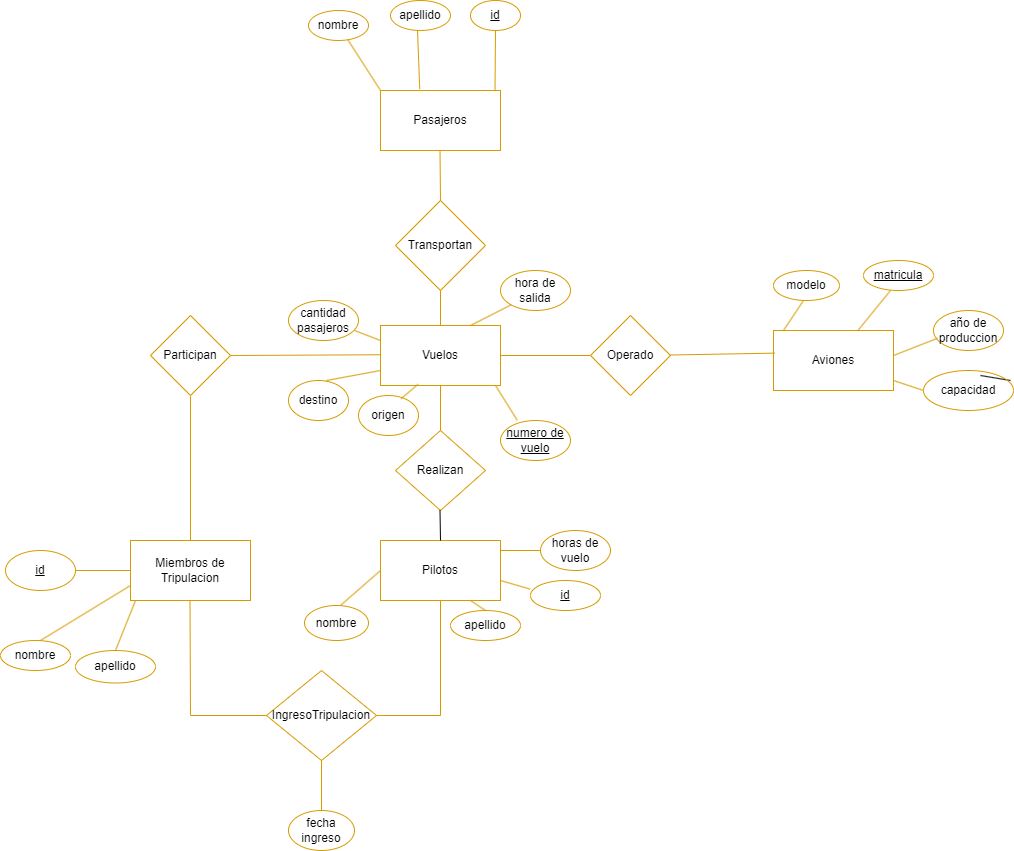

The diagram above was exported from draw.io. Its source (the exported page's mxGraphModel, read from the mxfile embedded in the PNG):
<mxGraphModel dx="2927" dy="2253" grid="1" gridSize="10" guides="1" tooltips="1" connect="1" arrows="1" fold="1" page="1" pageScale="1" pageWidth="827" pageHeight="1169" math="0" shadow="0">
  <root>
    <mxCell id="0" />
    <mxCell id="1" parent="0" />
    <mxCell id="X360KhQkKg_-IiAe_54f-1" value="Miembros de Tripulacion" style="rounded=0;whiteSpace=wrap;html=1;fillColor=none;strokeColor=#d79b00;" parent="1" vertex="1">
      <mxGeometry x="-190" y="50" width="120" height="60" as="geometry" />
    </mxCell>
    <mxCell id="X360KhQkKg_-IiAe_54f-3" value="Pilotos" style="rounded=0;whiteSpace=wrap;html=1;fillColor=none;strokeColor=#d79b00;" parent="1" vertex="1">
      <mxGeometry x="60" y="50" width="120" height="60" as="geometry" />
    </mxCell>
    <mxCell id="X360KhQkKg_-IiAe_54f-4" value="id" style="ellipse;whiteSpace=wrap;html=1;fontStyle=4;fillColor=none;strokeColor=#d79b00;" parent="1" vertex="1">
      <mxGeometry x="210" y="90" width="70" height="30" as="geometry" />
    </mxCell>
    <mxCell id="X360KhQkKg_-IiAe_54f-5" value="nombre" style="ellipse;whiteSpace=wrap;html=1;fillColor=none;strokeColor=#d79b00;" parent="1" vertex="1">
      <mxGeometry x="-16" y="115" width="64" height="35" as="geometry" />
    </mxCell>
    <mxCell id="X360KhQkKg_-IiAe_54f-6" value="apellido" style="ellipse;whiteSpace=wrap;html=1;fillColor=none;strokeColor=#d79b00;" parent="1" vertex="1">
      <mxGeometry x="130" y="120" width="70" height="30" as="geometry" />
    </mxCell>
    <mxCell id="X360KhQkKg_-IiAe_54f-7" value="horas de vuelo" style="ellipse;whiteSpace=wrap;html=1;fillColor=none;strokeColor=#d79b00;" parent="1" vertex="1">
      <mxGeometry x="220" y="40" width="70" height="40" as="geometry" />
    </mxCell>
    <mxCell id="X360KhQkKg_-IiAe_54f-9" value="fecha ingreso" style="ellipse;whiteSpace=wrap;html=1;fillColor=none;strokeColor=#d79b00;" parent="1" vertex="1">
      <mxGeometry x="-32" y="320" width="66" height="40" as="geometry" />
    </mxCell>
    <mxCell id="X360KhQkKg_-IiAe_54f-15" value="numero de vuelo" style="ellipse;whiteSpace=wrap;html=1;fontStyle=4;fillColor=none;strokeColor=#d79b00;" parent="1" vertex="1">
      <mxGeometry x="180" y="-70" width="70" height="40" as="geometry" />
    </mxCell>
    <mxCell id="X360KhQkKg_-IiAe_54f-21" value="Vuelos" style="rounded=0;whiteSpace=wrap;html=1;fillColor=none;strokeColor=#d79b00;" parent="1" vertex="1">
      <mxGeometry x="60" y="-165" width="120" height="60" as="geometry" />
    </mxCell>
    <mxCell id="X360KhQkKg_-IiAe_54f-24" value="" style="endArrow=none;html=1;rounded=0;entryX=0;entryY=0.5;entryDx=0;entryDy=0;" parent="1" edge="1">
      <mxGeometry width="50" height="50" relative="1" as="geometry">
        <mxPoint x="660" y="-115" as="sourcePoint" />
        <mxPoint x="690" y="-110" as="targetPoint" />
      </mxGeometry>
    </mxCell>
    <mxCell id="X360KhQkKg_-IiAe_54f-27" value="" style="endArrow=none;html=1;rounded=0;fillColor=#ffe6cc;strokeColor=#d79b00;" parent="1" source="X360KhQkKg_-IiAe_54f-100" edge="1">
      <mxGeometry width="50" height="50" relative="1" as="geometry">
        <mxPoint x="550" y="-170" as="sourcePoint" />
        <mxPoint x="570" y="-200" as="targetPoint" />
      </mxGeometry>
    </mxCell>
    <mxCell id="X360KhQkKg_-IiAe_54f-38" value="origen" style="ellipse;whiteSpace=wrap;html=1;fillColor=none;strokeColor=#d79b00;" parent="1" vertex="1">
      <mxGeometry x="38" y="-95" width="60" height="40" as="geometry" />
    </mxCell>
    <mxCell id="X360KhQkKg_-IiAe_54f-39" value="destino" style="ellipse;whiteSpace=wrap;html=1;fillColor=none;strokeColor=#d79b00;" parent="1" vertex="1">
      <mxGeometry x="-32" y="-110" width="60" height="40" as="geometry" />
    </mxCell>
    <mxCell id="X360KhQkKg_-IiAe_54f-40" value="hora de salida" style="ellipse;whiteSpace=wrap;html=1;fillColor=none;strokeColor=#d79b00;" parent="1" vertex="1">
      <mxGeometry x="180" y="-220" width="70" height="40" as="geometry" />
    </mxCell>
    <mxCell id="X360KhQkKg_-IiAe_54f-44" value="Realizan" style="rhombus;whiteSpace=wrap;html=1;fillColor=none;strokeColor=#d79b00;" parent="1" vertex="1">
      <mxGeometry x="75" y="-60" width="90" height="80" as="geometry" />
    </mxCell>
    <mxCell id="X360KhQkKg_-IiAe_54f-45" value="" style="endArrow=none;html=1;rounded=0;entryX=0.5;entryY=1;entryDx=0;entryDy=0;fillColor=#ffe6cc;strokeColor=#d79b00;" parent="1" target="X360KhQkKg_-IiAe_54f-21" edge="1">
      <mxGeometry width="50" height="50" relative="1" as="geometry">
        <mxPoint x="120" y="-60" as="sourcePoint" />
        <mxPoint x="170" y="-110" as="targetPoint" />
      </mxGeometry>
    </mxCell>
    <mxCell id="X360KhQkKg_-IiAe_54f-46" value="" style="endArrow=none;html=1;rounded=0;entryX=0.5;entryY=1;entryDx=0;entryDy=0;" parent="1" edge="1">
      <mxGeometry width="50" height="50" relative="1" as="geometry">
        <mxPoint x="120" y="50" as="sourcePoint" />
        <mxPoint x="119.5" y="20" as="targetPoint" />
      </mxGeometry>
    </mxCell>
    <mxCell id="X360KhQkKg_-IiAe_54f-63" value="Participan" style="rhombus;whiteSpace=wrap;html=1;fillColor=none;strokeColor=#d79b00;" parent="1" vertex="1">
      <mxGeometry x="-170" y="-175" width="80" height="80" as="geometry" />
    </mxCell>
    <mxCell id="X360KhQkKg_-IiAe_54f-66" value="IngresoTripulacion" style="rhombus;whiteSpace=wrap;html=1;fillColor=none;strokeColor=#d79b00;" parent="1" vertex="1">
      <mxGeometry x="-54" y="180" width="110" height="90" as="geometry" />
    </mxCell>
    <mxCell id="X360KhQkKg_-IiAe_54f-68" value="" style="endArrow=none;html=1;rounded=0;entryX=0;entryY=0.5;entryDx=0;entryDy=0;exitX=1;exitY=0.5;exitDx=0;exitDy=0;fillColor=#ffe6cc;strokeColor=#d79b00;" parent="1" source="X360KhQkKg_-IiAe_54f-72" target="X360KhQkKg_-IiAe_54f-1" edge="1">
      <mxGeometry width="50" height="50" relative="1" as="geometry">
        <mxPoint x="-240" y="80" as="sourcePoint" />
        <mxPoint x="-195" y="80" as="targetPoint" />
      </mxGeometry>
    </mxCell>
    <mxCell id="X360KhQkKg_-IiAe_54f-69" value="" style="endArrow=none;html=1;rounded=0;fillColor=#ffe6cc;strokeColor=#d79b00;" parent="1" edge="1">
      <mxGeometry width="50" height="50" relative="1" as="geometry">
        <mxPoint x="-205" y="160" as="sourcePoint" />
        <mxPoint x="-185" y="110" as="targetPoint" />
      </mxGeometry>
    </mxCell>
    <mxCell id="X360KhQkKg_-IiAe_54f-72" value="id" style="ellipse;whiteSpace=wrap;html=1;fontStyle=4;fillColor=none;strokeColor=#d79b00;" parent="1" vertex="1">
      <mxGeometry x="-315" y="60" width="70" height="40" as="geometry" />
    </mxCell>
    <mxCell id="X360KhQkKg_-IiAe_54f-73" value="apellido" style="ellipse;whiteSpace=wrap;html=1;fillColor=none;strokeColor=#d79b00;" parent="1" vertex="1">
      <mxGeometry x="-245" y="160" width="80" height="32.5" as="geometry" />
    </mxCell>
    <mxCell id="X360KhQkKg_-IiAe_54f-100" value="Aviones" style="rounded=0;whiteSpace=wrap;html=1;fillColor=none;strokeColor=#d79b00;" parent="1" vertex="1">
      <mxGeometry x="453" y="-160" width="120" height="60" as="geometry" />
    </mxCell>
    <mxCell id="X360KhQkKg_-IiAe_54f-101" value="capacidad" style="ellipse;whiteSpace=wrap;html=1;fillColor=none;strokeColor=#d79b00;" parent="1" vertex="1">
      <mxGeometry x="603" y="-120" width="90" height="40" as="geometry" />
    </mxCell>
    <mxCell id="X360KhQkKg_-IiAe_54f-103" value="matricula" style="ellipse;whiteSpace=wrap;html=1;fontStyle=4;fillColor=none;strokeColor=#d79b00;" parent="1" vertex="1">
      <mxGeometry x="543" y="-230" width="70" height="30" as="geometry" />
    </mxCell>
    <mxCell id="X360KhQkKg_-IiAe_54f-105" value="modelo" style="ellipse;whiteSpace=wrap;html=1;fillColor=none;strokeColor=#d79b00;" parent="1" vertex="1">
      <mxGeometry x="453" y="-220" width="66" height="30" as="geometry" />
    </mxCell>
    <mxCell id="X360KhQkKg_-IiAe_54f-106" value="" style="endArrow=none;html=1;rounded=0;fillColor=#ffe6cc;strokeColor=#d79b00;" parent="1" edge="1">
      <mxGeometry width="50" height="50" relative="1" as="geometry">
        <mxPoint x="463" y="-160" as="sourcePoint" />
        <mxPoint x="483" y="-190" as="targetPoint" />
      </mxGeometry>
    </mxCell>
    <mxCell id="X360KhQkKg_-IiAe_54f-107" value="" style="endArrow=none;html=1;rounded=0;entryX=0.057;entryY=0.695;entryDx=0;entryDy=0;entryPerimeter=0;fillColor=#ffe6cc;strokeColor=#d79b00;" parent="1" target="X360KhQkKg_-IiAe_54f-108" edge="1">
      <mxGeometry width="50" height="50" relative="1" as="geometry">
        <mxPoint x="573" y="-135" as="sourcePoint" />
        <mxPoint x="643" y="-185" as="targetPoint" />
      </mxGeometry>
    </mxCell>
    <mxCell id="X360KhQkKg_-IiAe_54f-108" value="año de produccion" style="ellipse;whiteSpace=wrap;html=1;fillColor=none;strokeColor=#d79b00;" parent="1" vertex="1">
      <mxGeometry x="613" y="-180" width="70" height="40" as="geometry" />
    </mxCell>
    <mxCell id="X360KhQkKg_-IiAe_54f-111" value="nombre" style="ellipse;whiteSpace=wrap;html=1;fillColor=none;strokeColor=#d79b00;" parent="1" vertex="1">
      <mxGeometry x="-320" y="150" width="70" height="30" as="geometry" />
    </mxCell>
    <mxCell id="X360KhQkKg_-IiAe_54f-112" value="" style="endArrow=none;html=1;rounded=0;entryX=0;entryY=0.75;entryDx=0;entryDy=0;fillColor=#ffe6cc;strokeColor=#d79b00;" parent="1" target="X360KhQkKg_-IiAe_54f-1" edge="1">
      <mxGeometry width="50" height="50" relative="1" as="geometry">
        <mxPoint x="-280" y="150" as="sourcePoint" />
        <mxPoint x="-290" y="100" as="targetPoint" />
      </mxGeometry>
    </mxCell>
    <mxCell id="X360KhQkKg_-IiAe_54f-113" value="Operado" style="rhombus;whiteSpace=wrap;html=1;fillColor=none;strokeColor=#d79b00;fillStyle=hatch;" parent="1" vertex="1">
      <mxGeometry x="270" y="-175" width="80" height="80" as="geometry" />
    </mxCell>
    <mxCell id="X360KhQkKg_-IiAe_54f-119" value="cantidad pasajeros" style="ellipse;whiteSpace=wrap;html=1;fillColor=none;strokeColor=#d79b00;" parent="1" vertex="1">
      <mxGeometry x="-32" y="-190" width="70" height="40" as="geometry" />
    </mxCell>
    <mxCell id="X360KhQkKg_-IiAe_54f-129" value="nombre" style="ellipse;whiteSpace=wrap;html=1;fillColor=none;strokeColor=#d79b00;" parent="1" vertex="1">
      <mxGeometry x="-12" y="-480" width="60" height="30" as="geometry" />
    </mxCell>
    <mxCell id="X360KhQkKg_-IiAe_54f-130" value="apellido" style="ellipse;whiteSpace=wrap;html=1;fillColor=none;strokeColor=#d79b00;" parent="1" vertex="1">
      <mxGeometry x="70" y="-490" width="60" height="30" as="geometry" />
    </mxCell>
    <mxCell id="X360KhQkKg_-IiAe_54f-131" value="Pasajeros" style="rounded=0;whiteSpace=wrap;html=1;fillColor=none;strokeColor=#d79b00;" parent="1" vertex="1">
      <mxGeometry x="60" y="-400" width="120" height="60" as="geometry" />
    </mxCell>
    <mxCell id="X360KhQkKg_-IiAe_54f-132" value="id" style="ellipse;whiteSpace=wrap;html=1;fontStyle=4;fillColor=none;strokeColor=#d79b00;" parent="1" vertex="1">
      <mxGeometry x="150" y="-490" width="50" height="30" as="geometry" />
    </mxCell>
    <mxCell id="X360KhQkKg_-IiAe_54f-133" value="" style="endArrow=none;html=1;rounded=0;entryX=0.5;entryY=1;entryDx=0;entryDy=0;fillColor=#ffe6cc;strokeColor=#d79b00;exitX=0.5;exitY=0;exitDx=0;exitDy=0;" parent="1" edge="1" source="X360KhQkKg_-IiAe_54f-139">
      <mxGeometry width="50" height="50" relative="1" as="geometry">
        <mxPoint x="119.5" y="-295" as="sourcePoint" />
        <mxPoint x="119.5" y="-340" as="targetPoint" />
      </mxGeometry>
    </mxCell>
    <mxCell id="X360KhQkKg_-IiAe_54f-138" value="" style="endArrow=none;html=1;rounded=0;entryX=0.5;entryY=1;entryDx=0;entryDy=0;exitX=0.5;exitY=0;exitDx=0;exitDy=0;fillColor=#ffe6cc;strokeColor=#d79b00;" parent="1" source="X360KhQkKg_-IiAe_54f-21" edge="1" target="X360KhQkKg_-IiAe_54f-139">
      <mxGeometry width="50" height="50" relative="1" as="geometry">
        <mxPoint x="120" y="-170" as="sourcePoint" />
        <mxPoint x="119.5" y="-205" as="targetPoint" />
      </mxGeometry>
    </mxCell>
    <mxCell id="X360KhQkKg_-IiAe_54f-139" value="Transportan" style="rhombus;whiteSpace=wrap;html=1;fillColor=none;strokeColor=#d79b00;" parent="1" vertex="1">
      <mxGeometry x="75" y="-290" width="90" height="90" as="geometry" />
    </mxCell>
    <mxCell id="X360KhQkKg_-IiAe_54f-143" value="" style="endArrow=none;html=1;rounded=0;exitX=0;exitY=0;exitDx=0;exitDy=0;fillColor=#ffe6cc;strokeColor=#d79b00;" parent="1" source="X360KhQkKg_-IiAe_54f-131" target="X360KhQkKg_-IiAe_54f-129" edge="1">
      <mxGeometry width="50" height="50" relative="1" as="geometry">
        <mxPoint x="80" y="-310" as="sourcePoint" />
        <mxPoint x="130" y="-360" as="targetPoint" />
      </mxGeometry>
    </mxCell>
    <mxCell id="X360KhQkKg_-IiAe_54f-144" value="" style="endArrow=none;html=1;rounded=0;exitX=0.327;exitY=-0.023;exitDx=0;exitDy=0;exitPerimeter=0;fillColor=#ffe6cc;strokeColor=#d79b00;" parent="1" source="X360KhQkKg_-IiAe_54f-131" edge="1">
      <mxGeometry width="50" height="50" relative="1" as="geometry">
        <mxPoint x="130" y="-409" as="sourcePoint" />
        <mxPoint x="97" y="-460" as="targetPoint" />
      </mxGeometry>
    </mxCell>
    <mxCell id="X360KhQkKg_-IiAe_54f-145" value="" style="endArrow=none;html=1;rounded=0;exitX=0.75;exitY=0;exitDx=0;exitDy=0;entryX=0.5;entryY=1;entryDx=0;entryDy=0;fillColor=#ffe6cc;strokeColor=#d79b00;" parent="1" target="X360KhQkKg_-IiAe_54f-132" edge="1">
      <mxGeometry width="50" height="50" relative="1" as="geometry">
        <mxPoint x="174.5" y="-400" as="sourcePoint" />
        <mxPoint x="174.5" y="-450" as="targetPoint" />
      </mxGeometry>
    </mxCell>
    <mxCell id="X360KhQkKg_-IiAe_54f-146" value="" style="endArrow=none;html=1;rounded=0;exitX=0.24;exitY=-0.005;exitDx=0;exitDy=0;exitPerimeter=0;fillColor=#ffe6cc;strokeColor=#d79b00;" parent="1" source="X360KhQkKg_-IiAe_54f-15" edge="1">
      <mxGeometry width="50" height="50" relative="1" as="geometry">
        <mxPoint x="200" y="-60" as="sourcePoint" />
        <mxPoint x="175" y="-105" as="targetPoint" />
      </mxGeometry>
    </mxCell>
    <mxCell id="X360KhQkKg_-IiAe_54f-147" value="" style="endArrow=none;html=1;rounded=0;entryX=0.313;entryY=0.98;entryDx=0;entryDy=0;entryPerimeter=0;exitX=0.71;exitY=0.08;exitDx=0;exitDy=0;exitPerimeter=0;fillColor=#ffe6cc;strokeColor=#d79b00;" parent="1" target="X360KhQkKg_-IiAe_54f-21" edge="1" source="X360KhQkKg_-IiAe_54f-38">
      <mxGeometry width="50" height="50" relative="1" as="geometry">
        <mxPoint x="80" y="-90" as="sourcePoint" />
        <mxPoint x="90" y="-100" as="targetPoint" />
      </mxGeometry>
    </mxCell>
    <mxCell id="X360KhQkKg_-IiAe_54f-149" value="" style="endArrow=none;html=1;rounded=0;entryX=0;entryY=0.75;entryDx=0;entryDy=0;fillColor=#ffe6cc;strokeColor=#d79b00;" parent="1" target="X360KhQkKg_-IiAe_54f-21" edge="1">
      <mxGeometry width="50" height="50" relative="1" as="geometry">
        <mxPoint x="6" y="-110" as="sourcePoint" />
        <mxPoint x="56" y="-100" as="targetPoint" />
      </mxGeometry>
    </mxCell>
    <mxCell id="X360KhQkKg_-IiAe_54f-150" value="" style="endArrow=none;html=1;rounded=0;entryX=0;entryY=0.25;entryDx=0;entryDy=0;fillColor=#ffe6cc;strokeColor=#d79b00;" parent="1" target="X360KhQkKg_-IiAe_54f-21" edge="1">
      <mxGeometry width="50" height="50" relative="1" as="geometry">
        <mxPoint x="34" y="-160" as="sourcePoint" />
        <mxPoint x="82" y="-206" as="targetPoint" />
      </mxGeometry>
    </mxCell>
    <mxCell id="X360KhQkKg_-IiAe_54f-152" value="" style="endArrow=none;html=1;rounded=0;fillColor=#ffe6cc;strokeColor=#d79b00;" parent="1" edge="1">
      <mxGeometry width="50" height="50" relative="1" as="geometry">
        <mxPoint x="20" y="115" as="sourcePoint" />
        <mxPoint x="60" y="80" as="targetPoint" />
      </mxGeometry>
    </mxCell>
    <mxCell id="X360KhQkKg_-IiAe_54f-153" value="" style="endArrow=none;html=1;rounded=0;entryX=0.5;entryY=0;entryDx=0;entryDy=0;fillColor=#ffe6cc;strokeColor=#d79b00;" parent="1" target="X360KhQkKg_-IiAe_54f-6" edge="1">
      <mxGeometry width="50" height="50" relative="1" as="geometry">
        <mxPoint x="150" y="110" as="sourcePoint" />
        <mxPoint x="460" y="250" as="targetPoint" />
      </mxGeometry>
    </mxCell>
    <mxCell id="X360KhQkKg_-IiAe_54f-154" value="" style="endArrow=none;html=1;rounded=0;entryX=-0.006;entryY=0.287;entryDx=0;entryDy=0;entryPerimeter=0;fillColor=#ffe6cc;strokeColor=#d79b00;" parent="1" target="X360KhQkKg_-IiAe_54f-4" edge="1">
      <mxGeometry width="50" height="50" relative="1" as="geometry">
        <mxPoint x="180" y="90" as="sourcePoint" />
        <mxPoint x="230" y="50" as="targetPoint" />
      </mxGeometry>
    </mxCell>
    <mxCell id="X360KhQkKg_-IiAe_54f-155" value="" style="endArrow=none;html=1;rounded=0;fillColor=#ffe6cc;strokeColor=#d79b00;" parent="1" edge="1">
      <mxGeometry width="50" height="50" relative="1" as="geometry">
        <mxPoint x="180" y="60" as="sourcePoint" />
        <mxPoint x="220" y="60" as="targetPoint" />
      </mxGeometry>
    </mxCell>
    <mxCell id="X360KhQkKg_-IiAe_54f-158" value="" style="endArrow=none;html=1;rounded=0;exitX=0;exitY=1;exitDx=0;exitDy=0;entryX=0.75;entryY=0;entryDx=0;entryDy=0;fillColor=#ffe6cc;strokeColor=#d79b00;" parent="1" source="X360KhQkKg_-IiAe_54f-40" target="X360KhQkKg_-IiAe_54f-21" edge="1">
      <mxGeometry width="50" height="50" relative="1" as="geometry">
        <mxPoint x="207" y="-60" as="sourcePoint" />
        <mxPoint x="150" y="-170" as="targetPoint" />
      </mxGeometry>
    </mxCell>
    <mxCell id="X360KhQkKg_-IiAe_54f-159" value="" style="endArrow=none;html=1;rounded=0;entryX=0;entryY=0.5;entryDx=0;entryDy=0;fillColor=#ffe6cc;strokeColor=#d79b00;" parent="1" target="X360KhQkKg_-IiAe_54f-101" edge="1">
      <mxGeometry width="50" height="50" relative="1" as="geometry">
        <mxPoint x="573" y="-110" as="sourcePoint" />
        <mxPoint x="617" y="-127" as="targetPoint" />
      </mxGeometry>
    </mxCell>
    <mxCell id="X360KhQkKg_-IiAe_54f-160" value="" style="endArrow=none;html=1;rounded=0;entryX=0;entryY=0.5;entryDx=0;entryDy=0;exitX=1;exitY=0.5;exitDx=0;exitDy=0;fillColor=#ffe6cc;strokeColor=#d79b00;" parent="1" source="X360KhQkKg_-IiAe_54f-21" target="X360KhQkKg_-IiAe_54f-113" edge="1">
      <mxGeometry width="50" height="50" relative="1" as="geometry">
        <mxPoint x="180" y="-130" as="sourcePoint" />
        <mxPoint x="230" y="-180" as="targetPoint" />
      </mxGeometry>
    </mxCell>
    <mxCell id="X360KhQkKg_-IiAe_54f-162" value="" style="endArrow=none;html=1;rounded=0;entryX=0.012;entryY=0.377;entryDx=0;entryDy=0;exitX=1;exitY=0.5;exitDx=0;exitDy=0;entryPerimeter=0;fillColor=#ffe6cc;strokeColor=#d79b00;" parent="1" target="X360KhQkKg_-IiAe_54f-100" edge="1">
      <mxGeometry width="50" height="50" relative="1" as="geometry">
        <mxPoint x="350" y="-135.5" as="sourcePoint" />
        <mxPoint x="440" y="-135.5" as="targetPoint" />
      </mxGeometry>
    </mxCell>
    <mxCell id="X360KhQkKg_-IiAe_54f-164" value="" style="endArrow=none;html=1;rounded=0;entryX=0.012;entryY=0.377;entryDx=0;entryDy=0;exitX=1;exitY=0.5;exitDx=0;exitDy=0;entryPerimeter=0;fillColor=#ffe6cc;strokeColor=#d79b00;" parent="1" source="X360KhQkKg_-IiAe_54f-63" edge="1">
      <mxGeometry width="50" height="50" relative="1" as="geometry">
        <mxPoint x="-44" y="-134.25" as="sourcePoint" />
        <mxPoint x="60" y="-135.75" as="targetPoint" />
      </mxGeometry>
    </mxCell>
    <mxCell id="X360KhQkKg_-IiAe_54f-165" value="" style="endArrow=none;html=1;rounded=0;entryX=0.5;entryY=0;entryDx=0;entryDy=0;exitX=1;exitY=0.5;exitDx=0;exitDy=0;fillColor=#ffe6cc;strokeColor=#d79b00;" parent="1" target="X360KhQkKg_-IiAe_54f-1" edge="1">
      <mxGeometry width="50" height="50" relative="1" as="geometry">
        <mxPoint x="-130" y="-94.25" as="sourcePoint" />
        <mxPoint x="20" y="-95" as="targetPoint" />
      </mxGeometry>
    </mxCell>
    <mxCell id="X360KhQkKg_-IiAe_54f-167" value="" style="endArrow=none;html=1;rounded=0;exitX=1;exitY=0.5;exitDx=0;exitDy=0;entryX=0;entryY=0.5;entryDx=0;entryDy=0;fillColor=#ffe6cc;strokeColor=#d79b00;" parent="1" target="X360KhQkKg_-IiAe_54f-66" edge="1">
      <mxGeometry width="50" height="50" relative="1" as="geometry">
        <mxPoint x="-130.5" y="110" as="sourcePoint" />
        <mxPoint x="-130" y="230" as="targetPoint" />
        <Array as="points">
          <mxPoint x="-130" y="225" />
        </Array>
      </mxGeometry>
    </mxCell>
    <mxCell id="X360KhQkKg_-IiAe_54f-169" value="" style="endArrow=none;html=1;rounded=0;exitX=0.5;exitY=1;exitDx=0;exitDy=0;entryX=1;entryY=0.5;entryDx=0;entryDy=0;fillColor=#ffe6cc;strokeColor=#d79b00;" parent="1" source="X360KhQkKg_-IiAe_54f-3" target="X360KhQkKg_-IiAe_54f-66" edge="1">
      <mxGeometry width="50" height="50" relative="1" as="geometry">
        <mxPoint x="10" y="80" as="sourcePoint" />
        <mxPoint x="120" y="230" as="targetPoint" />
        <Array as="points">
          <mxPoint x="120" y="225" />
        </Array>
      </mxGeometry>
    </mxCell>
    <mxCell id="X360KhQkKg_-IiAe_54f-170" value="" style="endArrow=none;html=1;rounded=0;exitX=0.5;exitY=0;exitDx=0;exitDy=0;entryX=0.5;entryY=1;entryDx=0;entryDy=0;fillColor=#ffe6cc;strokeColor=#d79b00;" parent="1" source="X360KhQkKg_-IiAe_54f-9" target="X360KhQkKg_-IiAe_54f-66" edge="1">
      <mxGeometry width="50" height="50" relative="1" as="geometry">
        <mxPoint x="130" y="120" as="sourcePoint" />
        <mxPoint x="66" y="235" as="targetPoint" />
        <Array as="points" />
      </mxGeometry>
    </mxCell>
  </root>
</mxGraphModel>